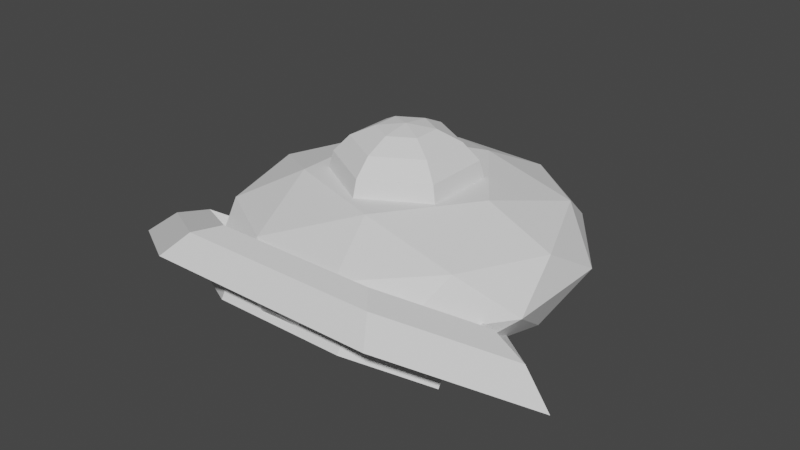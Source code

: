 # Source: UFO.blend  (saved by Blender 2.80.74; exported with 4.5.12 LTS)
import bpy
from mathutils import Matrix  # noqa: F401  (used for matrix-valued properties, if any)

bpy.ops.wm.read_factory_settings(use_empty=True)
scene = bpy.context.scene
scene.name = 'Scene'

# ---- collections
col_collection = bpy.data.collections.new('Collection'); scene.collection.children.link(col_collection)

# ---- world
world_world = bpy.data.worlds.new('World'); scene.world = world_world
world_world.use_nodes = True; world_world.node_tree.nodes.clear()
_N = world_world.node_tree.nodes; _L = world_world.node_tree.links
n0 = _N.new('ShaderNodeOutputWorld'); n0.name = 'World Output'; n0.location = (300, 300)
n1 = _N.new('ShaderNodeBackground'); n1.name = 'Background'; n1.location = (10, 300)
n1.inputs[0].default_value = (0.05088, 0.05088, 0.05088, 1.0)
_L.new(n1.outputs[0], n0.inputs[0])
n0.is_active_output = True
world_world.color = (0.05088, 0.05088, 0.05088)
world_world.use_sun_shadow = False
world_world.sun_shadow_jitter_overblur = 0.0

# ---- meshes
me_icosphere = bpy.data.meshes.new('Icosphere')
me_icosphere.from_pydata([(0.0, 0.0, -0.4237), (0.7236, -0.5257, -0.1895), (-0.2764, -0.8506, -0.1895), (-0.8944, 0.0, -0.1895), (-0.2764, 0.8506, -0.1895), (0.7236, 0.5257, -0.1895), (0.2764, -0.8506, 0.1895), (-0.7236, -0.5257, 0.1895), (-0.7236, 0.5257, 0.1895), (0.2764, 0.8506, 0.1895), (0.8944, 0.0, 0.1895), (-0.1625, -0.5, -0.3604), (0.4253, -0.309, -0.3604), (0.2629, -0.809, -0.2228), (0.8506, 0.0, -0.2228), (0.4253, 0.309, -0.3604), (-0.5257, 0.0, -0.3604), (-0.6882, -0.5, -0.2228), (-0.1625, 0.5, -0.3604), (-0.6882, 0.5, -0.2228), (0.2629, 0.809, -0.2228), (0.9511, -0.309, 8.178e-10), (0.9511, 0.309, 8.178e-10), (0.0, -1.0, 8.178e-10), (0.5878, -0.809, 8.178e-10), (-0.9511, -0.309, 8.178e-10), (-0.5878, -0.809, 8.178e-10), (-0.5878, 0.809, 8.178e-10), (-0.9511, 0.309, 8.178e-10), (0.5878, 0.809, 8.178e-10), (0.0, 1.0, 8.178e-10), (0.6882, -0.5, 0.2228), (-0.2629, -0.809, 0.2228), (-0.8506, 0.0, 0.2228), (-0.2629, 0.809, 0.2228), (0.6882, 0.5, 0.2228), (0.1625, -0.5, 0.3604), (0.5257, 0.0, 0.3604), (-0.4253, -0.309, 0.3604), (-0.4253, 0.309, 0.3604), (0.1625, 0.5, 0.3604), (-8.212e-10, 0.157, 0.6092), (-8.212e-10, 0.2901, 0.5465), (-8.212e-10, 0.4103, 0.3422), (0.136, 0.0785, 0.6092), (0.2512, 0.1451, 0.5465), (0.3283, 0.1895, 0.4528), (0.3553, 0.2051, 0.3422), (0.136, -0.0785, 0.6092), (0.2512, -0.1451, 0.5465), (0.3283, -0.1895, 0.4528), (0.3553, -0.2051, 0.3422), (-3.613e-08, -0.157, 0.6092), (-4.224e-08, -0.2901, 0.5465), (-4.224e-08, -0.3791, 0.4528), (-5.447e-08, -0.4103, 0.3422), (-0.136, -0.0785, 0.6092), (-0.2512, -0.1451, 0.5465), (-0.3283, -0.1895, 0.4528), (-0.3553, -0.2051, 0.3422), (-0.136, 0.0785, 0.6092), (-0.2512, 0.1451, 0.5465), (-0.3283, 0.1895, 0.4528), (-0.3553, 0.2051, 0.3422), (-8.212e-10, 1.026e-07, 0.6312), (1.045e-07, 0.3791, 0.4528), (1.339, -0.6532, -0.1624), (1.156, -0.5833, -0.01774), (0.9444, -0.5251, 0.04666), (0.7748, -0.5932, -0.07024), (0.7748, -0.7023, -0.2577), (0.6694, 0.03034, -0.4875), (0.5779, 0.02397, -0.3032), (0.4722, -0.2157, -0.1335), (0.3874, -0.3393, -0.218), (0.3874, -0.4484, -0.4055), (-0.6694, 0.03034, -0.4875), (-0.5779, 0.02397, -0.3032), (-0.4722, -0.2157, -0.1335), (-0.3874, -0.3393, -0.218), (-0.3874, -0.4484, -0.4055), (-1.339, -0.6532, -0.1624), (-1.156, -0.5833, -0.01774), (-0.9444, -0.5251, 0.04666), (-0.7748, -0.5932, -0.07024), (-0.7748, -0.7023, -0.2577), (-0.6694, -1.092, 0.09294), (-0.5779, -0.9621, 0.2027), (-0.4722, -0.8346, 0.2268), (-0.3874, -0.847, 0.07754), (-0.3874, -0.9562, -0.1099), (0.6694, -1.092, 0.09294), (0.5779, -0.9621, 0.2027), (0.4722, -0.8346, 0.2268), (0.3874, -0.847, 0.07754), (0.3874, -0.9562, -0.1099)], [], [(0, 12, 11), (1, 12, 14), (0, 11, 16), (0, 16, 18), (0, 18, 15), (1, 14, 21), (2, 13, 23), (3, 17, 25), (4, 19, 27), (5, 20, 29), (1, 21, 24), (2, 23, 26), (3, 25, 28), (4, 27, 30), (5, 29, 22), (6, 31, 36), (7, 32, 38), (8, 33, 39), (9, 34, 40), (10, 35, 37), (37, 35, 40), (35, 9, 40), (40, 34, 39), (34, 8, 39), (39, 33, 38), (33, 7, 38), (38, 32, 36), (32, 6, 36), (36, 31, 37), (31, 10, 37), (22, 35, 10), (22, 29, 35), (29, 9, 35), (30, 34, 9), (30, 27, 34), (27, 8, 34), (28, 33, 8), (28, 25, 33), (25, 7, 33), (26, 32, 7), (26, 23, 32), (23, 6, 32), (24, 31, 6), (24, 21, 31), (21, 10, 31), (29, 30, 9), (29, 20, 30), (20, 4, 30), (27, 28, 8), (27, 19, 28), (19, 3, 28), (25, 26, 7), (25, 17, 26), (17, 2, 26), (23, 24, 6), (23, 13, 24), (13, 1, 24), (21, 22, 10), (21, 14, 22), (14, 5, 22), (15, 20, 5), (15, 18, 20), (18, 4, 20), (18, 19, 4), (18, 16, 19), (16, 3, 19), (16, 17, 3), (16, 11, 17), (11, 2, 17), (14, 15, 5), (14, 12, 15), (12, 0, 15), (11, 13, 2), (11, 12, 13), (12, 1, 13), (37, 40, 39, 38, 36), (65, 42, 45, 46), (41, 64, 44), (43, 65, 46, 47), (42, 41, 44, 45), (47, 46, 50, 51), (45, 44, 48, 49), (46, 45, 49, 50), (44, 64, 48), (50, 49, 53, 54), (48, 64, 52), (51, 50, 54, 55), (49, 48, 52, 53), (54, 53, 57, 58), (52, 64, 56), (55, 54, 58, 59), (53, 52, 56, 57), (59, 58, 62, 63), (57, 56, 60, 61), (58, 57, 61, 62), (56, 64, 60), (63, 62, 65, 43), (61, 60, 41, 42), (62, 61, 42, 65), (60, 64, 41), (66, 71, 72, 67), (67, 72, 73, 68), (68, 73, 74, 69), (69, 74, 75, 70), (71, 76, 77, 72), (72, 77, 78, 73), (73, 78, 79, 74), (74, 79, 80, 75), (76, 81, 82, 77), (77, 82, 83, 78), (78, 83, 84, 79), (79, 84, 85, 80), (81, 86, 87, 82), (82, 87, 88, 83), (83, 88, 89, 84), (84, 89, 90, 85), (86, 91, 92, 87), (87, 92, 93, 88), (88, 93, 94, 89), (89, 94, 95, 90), (91, 66, 67, 92), (92, 67, 68, 93), (93, 68, 69, 94), (94, 69, 70, 95)])
_uv = me_icosphere.uv_layers.new(name='UVMap')
_uv.uv.foreach_set('vector', [0.4031, 0.2174, 0.4036, 0.2164, 0.4025, 0.2164, 0.4042, 0.2155, 0.4048, 0.2164, 0.4053, 0.2155, 0.412, 0.2174, 0.4126, 0.2164, 0.4114, 0.2164, 0.4098, 0.2174, 0.4103, 0.2164, 0.4092, 0.2164, 0.4075, 0.2174, 0.4081, 0.2164, 0.407, 0.2164, 0.4042, 0.2155, 0.4053, 0.2155, 0.4048, 0.2145, 0.402, 0.2155, 0.4031, 0.2155, 0.4025, 0.2145, 0.4109, 0.2155, 0.412, 0.2155, 0.4114, 0.2145, 0.4087, 0.2155, 0.4098, 0.2155, 0.4092, 0.2145, 0.4064, 0.2155, 0.4075, 0.2155, 0.407, 0.2145, 0.4042, 0.2155, 0.4048, 0.2145, 0.4036, 0.2145, 0.402, 0.2155, 0.4025, 0.2145, 0.4014, 0.2145, 0.4109, 0.2155, 0.4114, 0.2145, 0.4103, 0.2145, 0.4087, 0.2155, 0.4092, 0.2145, 0.4081, 0.2145, 0.4064, 0.2155, 0.407, 0.2145, 0.4059, 0.2145, 0.4031, 0.2135, 0.4042, 0.2135, 0.4036, 0.2126, 0.4009, 0.2135, 0.402, 0.2135, 0.4014, 0.2126, 0.4098, 0.2135, 0.4109, 0.2135, 0.4103, 0.2126, 0.4075, 0.2135, 0.4087, 0.2135, 0.4081, 0.2126, 0.4053, 0.2135, 0.4064, 0.2135, 0.4059, 0.2126, 0.4059, 0.2126, 0.4064, 0.2135, 0.407, 0.2126, 0.4064, 0.2135, 0.4075, 0.2135, 0.407, 0.2126, 0.4081, 0.2126, 0.4087, 0.2135, 0.4092, 0.2126, 0.4087, 0.2135, 0.4098, 0.2135, 0.4092, 0.2126, 0.4103, 0.2126, 0.4109, 0.2135, 0.4114, 0.2126, 0.4109, 0.2135, 0.412, 0.2135, 0.4114, 0.2126, 0.4014, 0.2126, 0.402, 0.2135, 0.4025, 0.2126, 0.402, 0.2135, 0.4031, 0.2135, 0.4025, 0.2126, 0.4036, 0.2126, 0.4042, 0.2135, 0.4048, 0.2126, 0.4042, 0.2135, 0.4053, 0.2135, 0.4048, 0.2126, 0.4059, 0.2145, 0.4064, 0.2135, 0.4053, 0.2135, 0.4059, 0.2145, 0.407, 0.2145, 0.4064, 0.2135, 0.407, 0.2145, 0.4075, 0.2135, 0.4064, 0.2135, 0.4081, 0.2145, 0.4087, 0.2135, 0.4075, 0.2135, 0.4081, 0.2145, 0.4092, 0.2145, 0.4087, 0.2135, 0.4092, 0.2145, 0.4098, 0.2135, 0.4087, 0.2135, 0.4103, 0.2145, 0.4109, 0.2135, 0.4098, 0.2135, 0.4103, 0.2145, 0.4114, 0.2145, 0.4109, 0.2135, 0.4114, 0.2145, 0.412, 0.2135, 0.4109, 0.2135, 0.4014, 0.2145, 0.402, 0.2135, 0.4009, 0.2135, 0.4014, 0.2145, 0.4025, 0.2145, 0.402, 0.2135, 0.4025, 0.2145, 0.4031, 0.2135, 0.402, 0.2135, 0.4036, 0.2145, 0.4042, 0.2135, 0.4031, 0.2135, 0.4036, 0.2145, 0.4048, 0.2145, 0.4042, 0.2135, 0.4048, 0.2145, 0.4053, 0.2135, 0.4042, 0.2135, 0.407, 0.2145, 0.4081, 0.2145, 0.4075, 0.2135, 0.407, 0.2145, 0.4075, 0.2155, 0.4081, 0.2145, 0.4075, 0.2155, 0.4087, 0.2155, 0.4081, 0.2145, 0.4092, 0.2145, 0.4103, 0.2145, 0.4098, 0.2135, 0.4092, 0.2145, 0.4098, 0.2155, 0.4103, 0.2145, 0.4098, 0.2155, 0.4109, 0.2155, 0.4103, 0.2145, 0.4114, 0.2145, 0.4126, 0.2145, 0.412, 0.2135, 0.4114, 0.2145, 0.412, 0.2155, 0.4126, 0.2145, 0.412, 0.2155, 0.4131, 0.2155, 0.4126, 0.2145, 0.4025, 0.2145, 0.4036, 0.2145, 0.4031, 0.2135, 0.4025, 0.2145, 0.4031, 0.2155, 0.4036, 0.2145, 0.4031, 0.2155, 0.4042, 0.2155, 0.4036, 0.2145, 0.4048, 0.2145, 0.4059, 0.2145, 0.4053, 0.2135, 0.4048, 0.2145, 0.4053, 0.2155, 0.4059, 0.2145, 0.4053, 0.2155, 0.4064, 0.2155, 0.4059, 0.2145, 0.407, 0.2164, 0.4075, 0.2155, 0.4064, 0.2155, 0.407, 0.2164, 0.4081, 0.2164, 0.4075, 0.2155, 0.4081, 0.2164, 0.4087, 0.2155, 0.4075, 0.2155, 0.4092, 0.2164, 0.4098, 0.2155, 0.4087, 0.2155, 0.4092, 0.2164, 0.4103, 0.2164, 0.4098, 0.2155, 0.4103, 0.2164, 0.4109, 0.2155, 0.4098, 0.2155, 0.4114, 0.2164, 0.412, 0.2155, 0.4109, 0.2155, 0.4114, 0.2164, 0.4126, 0.2164, 0.412, 0.2155, 0.4126, 0.2164, 0.4131, 0.2155, 0.412, 0.2155, 0.4053, 0.2155, 0.4059, 0.2164, 0.4064, 0.2155, 0.4053, 0.2155, 0.4048, 0.2164, 0.4059, 0.2164, 0.4048, 0.2164, 0.4053, 0.2174, 0.4059, 0.2164, 0.4025, 0.2164, 0.4031, 0.2155, 0.402, 0.2155, 0.4025, 0.2164, 0.4036, 0.2164, 0.4031, 0.2155, 0.4036, 0.2164, 0.4042, 0.2155, 0.4031, 0.2155, 0.4048, 0.2126, 0.4081, 0.2126, 0.4103, 0.2126, 0.4014, 0.2126, 0.4036, 0.2126, 0.7182, 0.5298, 0.7182, 0.531, 0.7165, 0.531, 0.7165, 0.5298, 0.7182, 0.5322, 0.7174, 0.5334, 0.7165, 0.5322, 0.7182, 0.5285, 0.7182, 0.5298, 0.7165, 0.5298, 0.7165, 0.5285, 0.7182, 0.531, 0.7182, 0.5322, 0.7165, 0.5322, 0.7165, 0.531, 0.7165, 0.5285, 0.7165, 0.5298, 0.7149, 0.5298, 0.7149, 0.5285, 0.7165, 0.531, 0.7165, 0.5322, 0.7149, 0.5322, 0.7149, 0.531, 0.7165, 0.5298, 0.7165, 0.531, 0.7149, 0.531, 0.7149, 0.5298, 0.7165, 0.5322, 0.7157, 0.5334, 0.7149, 0.5322, 0.7149, 0.5298, 0.7149, 0.531, 0.7133, 0.531, 0.7133, 0.5298, 0.7149, 0.5322, 0.7141, 0.5334, 0.7133, 0.5322, 0.7149, 0.5285, 0.7149, 0.5298, 0.7133, 0.5298, 0.7133, 0.5285, 0.7149, 0.531, 0.7149, 0.5322, 0.7133, 0.5322, 0.7133, 0.531, 0.7133, 0.5298, 0.7133, 0.531, 0.7116, 0.531, 0.7116, 0.5298, 0.7133, 0.5322, 0.7125, 0.5334, 0.7116, 0.5322, 0.7133, 0.5285, 0.7133, 0.5298, 0.7116, 0.5298, 0.7116, 0.5285, 0.7133, 0.531, 0.7133, 0.5322, 0.7116, 0.5322, 0.7116, 0.531, 0.7215, 0.5285, 0.7215, 0.5298, 0.7198, 0.5298, 0.7198, 0.5285, 0.7215, 0.531, 0.7215, 0.5322, 0.7198, 0.5322, 0.7198, 0.531, 0.7215, 0.5298, 0.7215, 0.531, 0.7198, 0.531, 0.7198, 0.5298, 0.7215, 0.5322, 0.7206, 0.5334, 0.7198, 0.5322, 0.7198, 0.5285, 0.7198, 0.5298, 0.7182, 0.5298, 0.7182, 0.5285, 0.7198, 0.531, 0.7198, 0.5322, 0.7182, 0.5322, 0.7182, 0.531, 0.7198, 0.5298, 0.7198, 0.531, 0.7182, 0.531, 0.7182, 0.5298, 0.7198, 0.5322, 0.719, 0.5334, 0.7182, 0.5322, 0.5221, 0.04209, 0.5217, 0.04209, 0.5217, 0.04167, 0.5221, 0.04167, 0.5221, 0.04167, 0.5217, 0.04167, 0.5217, 0.04125, 0.5221, 0.04125, 0.5221, 0.04125, 0.5217, 0.04125, 0.5217, 0.04084, 0.5221, 0.04084, 0.5221, 0.04375, 0.5217, 0.04375, 0.5217, 0.04334, 0.5221, 0.04334, 0.5217, 0.04209, 0.5212, 0.04209, 0.5212, 0.04167, 0.5217, 0.04167, 0.5217, 0.04167, 0.5212, 0.04167, 0.5212, 0.04125, 0.5217, 0.04125, 0.5217, 0.04125, 0.5212, 0.04125, 0.5212, 0.04084, 0.5217, 0.04084, 0.5217, 0.04375, 0.5212, 0.04375, 0.5212, 0.04334, 0.5217, 0.04334, 0.5212, 0.04209, 0.5207, 0.04209, 0.5207, 0.04167, 0.5212, 0.04167, 0.5212, 0.04167, 0.5207, 0.04167, 0.5207, 0.04125, 0.5212, 0.04125, 0.5212, 0.04125, 0.5207, 0.04125, 0.5207, 0.04084, 0.5212, 0.04084, 0.5212, 0.04375, 0.5207, 0.04375, 0.5207, 0.04334, 0.5212, 0.04334, 0.5236, 0.04209, 0.5231, 0.04209, 0.5231, 0.04167, 0.5236, 0.04167, 0.5236, 0.04167, 0.5231, 0.04167, 0.5231, 0.04125, 0.5236, 0.04125, 0.5236, 0.04125, 0.5231, 0.04125, 0.5231, 0.04084, 0.5236, 0.04084, 0.5236, 0.04375, 0.5231, 0.04375, 0.5231, 0.04334, 0.5236, 0.04334, 0.5231, 0.04209, 0.5226, 0.04209, 0.5226, 0.04167, 0.5231, 0.04167, 0.5231, 0.04167, 0.5226, 0.04167, 0.5226, 0.04125, 0.5231, 0.04125, 0.5231, 0.04125, 0.5226, 0.04125, 0.5226, 0.04084, 0.5231, 0.04084, 0.5231, 0.04375, 0.5226, 0.04375, 0.5226, 0.04334, 0.5231, 0.04334, 0.5226, 0.04209, 0.5221, 0.04209, 0.5221, 0.04167, 0.5226, 0.04167, 0.5226, 0.04167, 0.5221, 0.04167, 0.5221, 0.04125, 0.5226, 0.04125, 0.5226, 0.04125, 0.5221, 0.04125, 0.5221, 0.04084, 0.5226, 0.04084, 0.5226, 0.04375, 0.5221, 0.04375, 0.5221, 0.04334, 0.5226, 0.04334])
me_icosphere.use_remesh_preserve_volume = False
me_icosphere.use_remesh_preserve_attributes = False
me_icosphere.use_mirror_vertex_groups = False
me_icosphere.update()

# ---- objects
ob_icosphere = bpy.data.objects.new('Icosphere', me_icosphere)

# ---- transforms, parenting, visibility, modifiers, constraints
ob_icosphere.location = (0.0, 0.0, 0.0)
ob_icosphere.lineart.crease_threshold = 0.0

# ---- collection membership
col_collection.objects.link(ob_icosphere)

# ---- scene / render settings (as saved in the file)
scene.frame_start = 1; scene.frame_end = 250; scene.frame_set(1)
scene.render.engine = 'BLENDER_EEVEE_NEXT'
scene.cycles.use_denoising = False
scene.cycles.samples = 128
scene.cycles.sampling_pattern = 'TABULATED_SOBOL'
scene.cycles.use_adaptive_sampling = False
scene.cycles.use_light_tree = False
scene.view_settings.view_transform = 'Filmic'
bpy.context.view_layer.update()

# ---- added for rendering (the .blend has no active camera and no usable light): camera, sun
cam_auto = bpy.data.cameras.new('AutoCamera')
cam_auto.lens = 50.0
cam_auto.sensor_width = 36.0
cam_auto.clip_end = 1000.0
ob_auto_camera = bpy.data.objects.new('AutoCamera', cam_auto)
scene.collection.objects.link(ob_auto_camera)
ob_auto_camera.location = (3.3099, -4.01782, 2.71978)
ob_auto_camera.rotation_euler = (1.09748, -7.21219e-08, 0.694738)
scene.camera = ob_auto_camera
light_auto_sun = bpy.data.lights.new('AutoSun', 'SUN')
light_auto_sun.energy = 3.0
light_auto_sun.angle = 0.0523599
ob_auto_sun = bpy.data.objects.new('AutoSun', light_auto_sun)
scene.collection.objects.link(ob_auto_sun)
ob_auto_sun.rotation_euler = (0.872665, 0.174533, 0.523599)
bpy.context.view_layer.update()
